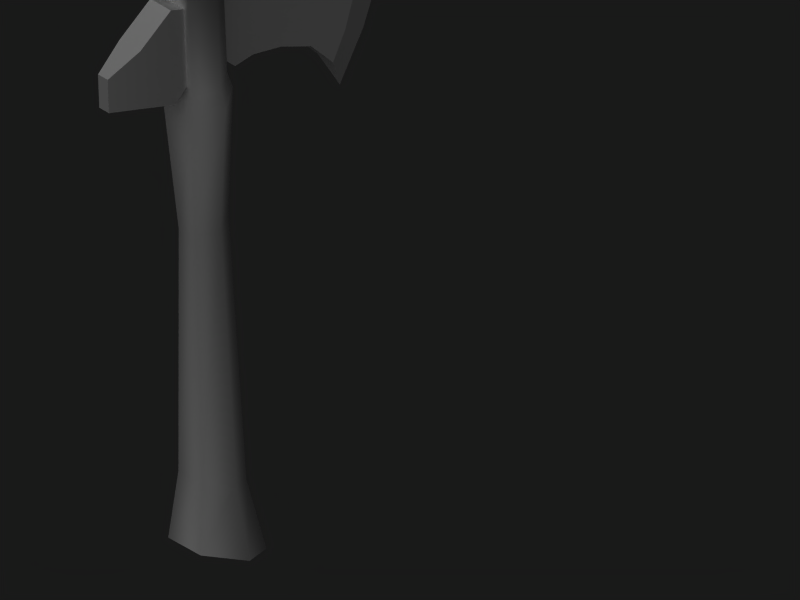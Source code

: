 # Source: stoneaxe1.blend  (saved by Blender 2.56.6; exported with 4.5.12 LTS)
import bpy
from mathutils import Matrix  # noqa: F401  (used for matrix-valued properties, if any)

bpy.ops.wm.read_factory_settings(use_empty=True)
scene = bpy.context.scene
scene.name = 'Scene'

# ---- collections
col_collection_1 = bpy.data.collections.new('Collection 1'); scene.collection.children.link(col_collection_1)

# ---- materials (node trees are filled in below, after node groups)
mat_axemat = bpy.data.materials.new('AxeMat')
mat_axemat.alpha_threshold = 0.0
mat_axemat.diffuse_color = (1.0, 1.0, 1.0, 1.0)
mat_axemat.roughness = 0.5
mat_axemat.specular_intensity = 0.2
mat_axemat.line_color = (0.0, 0.0, 0.0, 1.0)

# ---- material node trees

# ---- world
world_world = bpy.data.worlds.new('World'); scene.world = world_world
world_world.color = (0.1, 0.1, 0.1)
world_world.use_sun_shadow = False
world_world.sun_shadow_jitter_overblur = 0.0
world_world.cycles.sampling_method = 'MANUAL'
world_world.cycles.sample_map_resolution = 256

# ---- cameras
cam_camera_001 = bpy.data.cameras.new('Camera.001')
cam_camera_001.type = 'ORTHO'
cam_camera_001.passepartout_alpha = 0.2
cam_camera_001.clip_end = 100.0
cam_camera_001.lens = 35.0
cam_camera_001.ortho_scale = 0.75
cam_camera_001.show_passepartout = False
cam_camera_001.show_safe_areas = True
cam_camera_001.dof.focus_distance = 0.0
cam_camera_001.dof.aperture_fstop = 128.0

# ---- lights
light_lamp_001 = bpy.data.lights.new('Lamp.001', 'SUN')
light_lamp_001.transmission_factor = 0.0
light_lamp_001.angle = 1.571
light_lamp_001.energy = 1.0
light_lamp_001.shadow_buffer_clip_start = 0.5
light_lamp_001.shadow_soft_size = 1.0
light_lamp_001.shadow_cascade_max_distance = 1000.0
light_lamp_001.cycles.use_multiple_importance_sampling = False

# ---- meshes
me_plane_005 = bpy.data.meshes.new('Plane.005')
me_plane_005.from_pydata([(0.247, 0.5073, -1.396e-08), (0.2635, 0.445, -1.396e-08), (0.04193, 0.4879, 0.0109), (0.2672, 0.3878, -1.396e-08), (0.2549, 0.343, -1.396e-08), (0.2247, 0.35, -1.396e-08), (0.245, 0.3306, -1.396e-08), (0.224, 0.2863, -1.396e-08), (0.1894, 0.2381, -1.396e-08), (0.1718, 0.2814, 0.009773), (0.1436, 0.3191, 0.009773), (0.1033, 0.3442, 0.009773), (0.0657, 0.3585, 0.009773), (0.04026, 0.3609, 0.0109), (0.1901, 0.3104, 0.009773), (0.2091, 0.3592, 0.009773), (0.2116, 0.4026, 0.009773), (0.2048, 0.4511, 0.009773), (0.1912, 0.4928, 0.009773), (0.1113, 0.4829, 0.009773), (0.1113, 0.4829, -0.009772), (0.1912, 0.4928, -0.009772), (0.2048, 0.4511, -0.009772), (0.2116, 0.4026, -0.009772), (0.2091, 0.3592, -0.009772), (0.1901, 0.3104, -0.009772), (0.04026, 0.3609, -0.0109), (0.0657, 0.3585, -0.009772), (0.1033, 0.3442, -0.009772), (0.1436, 0.3191, -0.009772), (0.1718, 0.2814, -0.009772), (0.04193, 0.4879, -0.0109), (-0.04448, 0.4839, 0.01327), (-0.04448, 0.4839, -0.01327), (-0.04491, 0.3686, -0.01327), (-0.04491, 0.3686, 0.01327), (-0.08776, 0.4613, -0.01327), (-0.08776, 0.4613, 0.01327), (-0.08819, 0.3912, 0.01327), (-0.08819, 0.3912, -0.01327), (-0.1256, 0.4466, 0.006262), (-0.1256, 0.4466, -0.006261), (-0.1258, 0.4059, 0.006262), (-0.1258, 0.4059, -0.006261), (0.02586, 0.3781, 0.0109), (0.02621, 0.4727, 0.0109), (0.02621, 0.4727, -0.0109), (0.02586, 0.3781, -0.0109), (0.02638, 0.4858, 0.01369), (0.02548, 0.4858, -0.01564), (-0.0003668, 0.4858, -0.02952), (-0.02531, 0.4858, -0.01408), (-0.02441, 0.4858, 0.01524), (0.001432, 0.4858, 0.02913), (0.02638, 0.3645, 0.01369), (0.02548, 0.3645, -0.01564), (-0.0003668, 0.3645, -0.02952), (-0.02531, 0.3645, -0.01408), (-0.02441, 0.3645, 0.01524), (0.001432, 0.3645, 0.02913), (0.001586, 0.3442, 0.03418), (-0.02871, 0.3442, 0.0179), (-0.02976, 0.3442, -0.01647), (-0.0005216, 0.3442, -0.03457), (0.02977, 0.3442, -0.0183), (0.03083, 0.3442, 0.01608), (0.02397, 0.1906, 0.009873), (0.02315, 0.1906, -0.0114), (-0.000283, 0.1906, -0.02147), (-0.0229, 0.1906, -0.01027), (-0.02209, 0.1906, 0.011), (0.001348, 0.1906, 0.02107), (-0.001085, -0.1191, 0.02974), (-0.03179, -0.1022, 0.01557), (-0.03286, -0.1016, -0.01437), (-0.003221, -0.1179, -0.03014), (0.02749, -0.1348, -0.01596), (0.02856, -0.1354, 0.01398), (0.04638, -0.2286, 0.01885), (0.04478, -0.2277, -0.02138), (-0.001063, -0.2025, -0.04042), (-0.04531, -0.1781, -0.01924), (-0.04372, -0.179, 0.02098), (0.002127, -0.2042, 0.04002), (0.03364, 0.4946, 0.01759), (0.03249, 0.4946, -0.01998), (-0.0006196, 0.4946, -0.03777), (-0.03258, 0.4946, -0.01798), (-0.03143, 0.4946, 0.01958), (0.001684, 0.4946, 0.03737), (0.0285, 0.5392, 0.01488), (0.02753, 0.5391, -0.01697), (-0.0004407, 0.5366, -0.03205), (-0.02744, 0.5343, -0.01528), (-0.02646, 0.5344, 0.01657), (0.001506, 0.5368, 0.03166), (-0.02514, 0.3771, -0.0109), (-0.02479, 0.4717, -0.0109), (-0.02479, 0.4717, 0.0109), (-0.02514, 0.3771, 0.0109)], [], [(13, 2, 45, 44), (0, 18, 17, 1), (1, 17, 16, 3), (3, 16, 15, 4), (7, 14, 9, 8), (6, 15, 14, 7), (4, 15, 5), (5, 15, 6), (9, 14, 15, 10), (10, 15, 16, 11), (11, 16, 17, 12), (2, 13, 12, 19), (17, 18, 19, 12), (22, 27, 20, 21), (31, 20, 27, 26), (28, 27, 22, 23), (29, 28, 23, 24), (30, 29, 24, 25), (5, 6, 24), (4, 5, 24), (6, 7, 25, 24), (7, 8, 30, 25), (3, 4, 24, 23), (1, 3, 23, 22), (0, 1, 22, 21), (26, 47, 46, 31), (8, 9, 30), (9, 10, 29, 30), (10, 11, 28, 29), (11, 12, 27, 28), (12, 13, 26, 27), (0, 21, 18), (18, 21, 20, 19), (2, 19, 20, 31), (13, 44, 47, 26), (2, 31, 46, 45), (97, 33, 32, 98), (96, 99, 35, 34), (96, 34, 33, 97), (98, 32, 35, 99), (33, 36, 37, 32), (34, 35, 38, 39), (34, 39, 36, 33), (32, 37, 38, 35), (36, 41, 40, 37), (39, 38, 42, 43), (39, 43, 41, 36), (37, 40, 42, 38), (40, 41, 43, 42), (49, 55, 56, 50), (50, 56, 57, 51), (52, 58, 59, 53), (53, 59, 54, 48), (54, 59, 60, 65), (59, 58, 61, 60), (58, 57, 62, 61), (57, 56, 63, 62), (56, 55, 64, 63), (55, 54, 65, 64), (64, 65, 66, 67), (63, 64, 67, 68), (62, 63, 68, 69), (61, 62, 69, 70), (60, 61, 70, 71), (65, 60, 71, 66), (66, 71, 72, 77), (71, 70, 73, 72), (70, 69, 74, 73), (69, 68, 75, 74), (68, 67, 76, 75), (67, 66, 77, 76), (76, 77, 78, 79), (75, 76, 79, 80), (74, 75, 80, 81), (73, 74, 81, 82), (72, 73, 82, 83), (77, 72, 83, 78), (48, 49, 85, 84), (49, 50, 86, 85), (50, 51, 87, 86), (51, 52, 88, 87), (52, 53, 89, 88), (53, 48, 84, 89), (84, 85, 91, 90), (85, 86, 92, 91), (86, 87, 93, 92), (87, 88, 94, 93), (88, 89, 95, 94), (89, 84, 90, 95), (92, 93, 94, 95), (91, 92, 95, 90), (80, 83, 82, 81), (78, 83, 80, 79), (52, 98, 99, 58), (57, 58, 99, 96), (51, 57, 96, 97), (51, 97, 98, 52), (44, 45, 48, 54), (44, 54, 55, 47), (46, 47, 55, 49), (45, 46, 49, 48)])
me_plane_005.polygons.foreach_set('use_smooth', [True] * 101)
_k = set([(0, 1), (0, 18), (0, 21), (1, 3), (2, 19), (2, 31), (2, 45), (3, 4), (4, 5), (4, 15), (4, 24), (5, 6), (5, 15), (5, 24), (6, 7), (6, 15), (6, 24), (7, 8), (8, 9), (8, 30), (9, 10), (9, 14), (10, 11), (11, 12), (12, 13), (13, 26), (13, 44), (14, 15), (15, 16), (16, 17), (17, 18), (18, 19), (20, 21), (20, 31), (21, 22), (22, 23), (23, 24), (24, 25), (25, 30), (26, 27), (26, 47), (27, 28), (28, 29), (29, 30), (31, 46), (32, 33), (32, 37), (32, 98), (33, 36), (33, 97), (34, 35), (34, 39), (34, 96), (35, 38), (35, 99), (36, 41), (37, 40), (38, 42), (39, 43), (40, 41), (40, 42), (41, 43), (42, 43), (44, 45), (44, 47), (45, 46), (46, 47), (78, 79), (78, 83), (79, 80), (80, 81), (81, 82), (82, 83), (90, 91), (90, 95), (91, 92), (92, 93), (93, 94), (94, 95), (96, 97), (96, 99), (97, 98), (98, 99)])
me_plane_005.attributes.new('sharp_edge', 'BOOLEAN', 'EDGE').data.foreach_set('value', [ (min(e.vertices), max(e.vertices)) in _k for e in me_plane_005.edges])
_uv = me_plane_005.uv_layers.new(name='UVTex')
_uv.uv.foreach_set('vector', [0.2553, 0.3192, 0.311, 0.515, 0.2804, 0.4982, 0.2401, 0.3517, 0.6369, 0.4594, 0.5437, 0.46, 0.5474, 0.39, 0.6369, 0.3568, 0.6369, 0.3568, 0.5474, 0.39, 0.5382, 0.3119, 0.6199, 0.2672, 0.6199, 0.2672, 0.5382, 0.3119, 0.5168, 0.2449, 0.5847, 0.203, 0.5063, 0.125, 0.4648, 0.1783, 0.4241, 0.1423, 0.4325, 0.0675, 0.5585, 0.1821, 0.5168, 0.2449, 0.4648, 0.1783, 0.5063, 0.125, 0.5847, 0.203, 0.5168, 0.2449, 0.5401, 0.2215, 0.5401, 0.2215, 0.5168, 0.2449, 0.5585, 0.1821, 0.4241, 0.1423, 0.4648, 0.1783, 0.5168, 0.2449, 0.3976, 0.2118, 0.3976, 0.2118, 0.5168, 0.2449, 0.5382, 0.3119, 0.346, 0.2671, 0.346, 0.2671, 0.5382, 0.3119, 0.5474, 0.39, 0.2937, 0.305, 0.311, 0.515, 0.2553, 0.3192, 0.2937, 0.305, 0.4163, 0.4782, 0.5474, 0.39, 0.5437, 0.46, 0.4163, 0.4782, 0.2937, 0.305, 0.515, 0.5818, 0.3334, 0.7782, 0.3577, 0.5674, 0.4781, 0.5222, 0.2476, 0.5857, 0.3577, 0.5674, 0.3334, 0.7782, 0.2928, 0.7842, 0.3974, 0.7863, 0.3334, 0.7782, 0.515, 0.5818, 0.5445, 0.6547, 0.4692, 0.81, 0.3974, 0.7863, 0.5445, 0.6547, 0.5579, 0.7238, 0.5259, 0.8583, 0.4692, 0.81, 0.5579, 0.7238, 0.5443, 0.8072, 0.5895, 0.733, 0.6247, 0.7588, 0.5579, 0.7238, 0.6376, 0.7279, 0.5895, 0.733, 0.5579, 0.7238, 0.6247, 0.7588, 0.6063, 0.834, 0.5443, 0.8072, 0.5579, 0.7238, 0.6063, 0.834, 0.5692, 0.9198, 0.5259, 0.8583, 0.5443, 0.8072, 0.6376, 0.6547, 0.6376, 0.7279, 0.5579, 0.7238, 0.5445, 0.6547, 0.6094, 0.5679, 0.6376, 0.6547, 0.5445, 0.6547, 0.515, 0.5818, 0.5601, 0.4779, 0.6094, 0.5679, 0.515, 0.5818, 0.4781, 0.5222, 0.2928, 0.7842, 0.2639, 0.763, 0.2288, 0.6151, 0.2476, 0.5857, 0.6358, 0.9805, 0.5669, 0.9949, 0.567, 0.9661, 0.5669, 0.9949, 0.4976, 0.9949, 0.4976, 0.9661, 0.567, 0.9661, 0.4976, 0.9949, 0.4278, 0.9949, 0.4278, 0.9661, 0.4976, 0.9661, 0.4278, 0.9949, 0.3685, 0.9949, 0.3685, 0.9661, 0.4278, 0.9661, 0.3685, 0.9949, 0.3309, 0.9965, 0.3309, 0.9644, 0.3685, 0.9661, 0.6089, 0.9404, 0.5196, 0.9555, 0.5196, 0.9252, 0.5196, 0.9252, 0.5196, 0.9555, 0.395, 0.9555, 0.395, 0.9252, 0.2872, 0.9235, 0.395, 0.9252, 0.395, 0.9555, 0.2872, 0.9572, 0.3309, 0.9965, 0.2979, 0.9965, 0.2979, 0.9644, 0.3309, 0.9644, 0.2872, 0.9235, 0.2872, 0.9572, 0.2533, 0.9572, 0.2533, 0.9235, 0.1743, 0.9573, 0.1385, 0.9609, 0.1385, 0.9198, 0.1743, 0.9235, 0.2229, 0.9644, 0.2229, 0.9965, 0.1912, 1.0, 0.1912, 0.9609, 0.1846, 0.7838, 0.1566, 0.8046, 0.1139, 0.6243, 0.1495, 0.6358, 0.2009, 0.5182, 0.1752, 0.5454, 0.126, 0.3667, 0.1606, 0.3715, 0.1385, 0.9609, 0.06288, 0.9609, 0.06288, 0.9198, 0.1385, 0.9198, 0.1912, 0.9609, 0.1912, 1.0, 0.1193, 1.0, 0.1193, 0.9609, 0.1566, 0.8046, 0.0804, 0.7856, 0.05472, 0.6759, 0.1139, 0.6243, 0.1752, 0.5454, 0.0985, 0.5286, 0.0683, 0.42, 0.126, 0.3667, 0.06288, 0.9609, 0.0, 0.9501, 1.154e-08, 0.9307, 0.06288, 0.9198, 0.1193, 0.9609, 0.1193, 1.0, 0.05986, 0.9897, 0.05986, 0.9712, 0.0804, 0.7856, 0.01493, 0.777, 0.0, 0.7133, 0.05472, 0.6759, 0.0985, 0.5286, 0.03252, 0.522, 0.015, 0.459, 0.0683, 0.42, 0.0, 0.9897, 0.0, 0.9712, 0.05986, 0.9712, 0.05986, 0.9897, 0.8106, 0.9292, 0.8045, 0.7765, 0.8526, 0.7753, 0.8567, 0.9281, 0.8567, 0.9281, 0.8526, 0.7753, 0.9008, 0.7741, 0.9029, 0.9278, 0.6718, 0.9359, 0.6592, 0.7801, 0.7074, 0.7785, 0.7183, 0.9334, 0.7183, 0.9334, 0.7074, 0.7785, 0.7558, 0.7774, 0.765, 0.9311, 0.7558, 0.7774, 0.7074, 0.7785, 0.7061, 0.7535, 0.7553, 0.753, 0.7074, 0.7785, 0.6592, 0.7801, 0.6541, 0.7526, 0.7061, 0.7535, 0.949, 0.7732, 0.9008, 0.7741, 0.9008, 0.7491, 0.9522, 0.7464, 0.9008, 0.7741, 0.8526, 0.7753, 0.852, 0.7513, 0.9008, 0.7491, 0.8526, 0.7753, 0.8045, 0.7765, 0.8039, 0.7523, 0.852, 0.7513, 0.8045, 0.7765, 0.7558, 0.7774, 0.7553, 0.753, 0.8039, 0.7523, 0.8039, 0.7523, 0.7553, 0.753, 0.7606, 0.5695, 0.7957, 0.5693, 0.852, 0.7513, 0.8039, 0.7523, 0.7957, 0.5693, 0.8376, 0.5686, 0.9008, 0.7491, 0.852, 0.7513, 0.8376, 0.5686, 0.8786, 0.5676, 0.9522, 0.7464, 0.9008, 0.7491, 0.8786, 0.5676, 0.9125, 0.5668, 0.7061, 0.7535, 0.6541, 0.7526, 0.6782, 0.5693, 0.7193, 0.5696, 0.7553, 0.753, 0.7061, 0.7535, 0.7193, 0.5696, 0.7606, 0.5695, 0.7606, 0.5695, 0.7193, 0.5696, 0.6852, 0.1601, 0.7399, 0.1336, 0.7193, 0.5696, 0.6782, 0.5693, 0.6341, 0.1883, 0.6852, 0.1601, 0.9125, 0.5668, 0.8786, 0.5676, 0.9046, 0.1831, 0.9527, 0.189, 0.8786, 0.5676, 0.8376, 0.5686, 0.8502, 0.1579, 0.9046, 0.1831, 0.8376, 0.5686, 0.7957, 0.5693, 0.7925, 0.1333, 0.8502, 0.1579, 0.7957, 0.5693, 0.7606, 0.5695, 0.7399, 0.1336, 0.7925, 0.1333, 0.7925, 0.1333, 0.7399, 0.1336, 0.7283, 0.01018, 0.7917, 0.01018, 0.8502, 0.1579, 0.7925, 0.1333, 0.7917, 0.01018, 0.8638, 0.04981, 0.9046, 0.1831, 0.8502, 0.1579, 0.8638, 0.04981, 0.9333, 0.08896, 0.9527, 0.189, 0.9046, 0.1831, 0.9333, 0.08896, 0.9928, 0.1013, 0.6852, 0.1601, 0.6341, 0.1883, 0.5943, 0.09827, 0.6604, 0.05298, 0.7399, 0.1336, 0.6852, 0.1601, 0.6604, 0.05298, 0.7283, 0.01018, 0.765, 0.9311, 0.8106, 0.9292, 0.8111, 0.941, 0.7657, 0.9431, 0.8106, 0.9292, 0.8567, 0.9281, 0.8565, 0.94, 0.8111, 0.941, 0.8567, 0.9281, 0.9029, 0.9278, 0.9026, 0.9399, 0.8565, 0.94, 0.9029, 0.9278, 0.9481, 0.9283, 0.9526, 0.9421, 0.9026, 0.9399, 0.6718, 0.9359, 0.7183, 0.9334, 0.7192, 0.9457, 0.6684, 0.9503, 0.7183, 0.9334, 0.765, 0.9311, 0.7657, 0.9431, 0.7192, 0.9457, 0.7657, 0.9431, 0.8111, 0.941, 0.8136, 0.9859, 0.7703, 0.9887, 0.8111, 0.941, 0.8565, 0.94, 0.8566, 0.9825, 0.8136, 0.9859, 0.8565, 0.94, 0.9026, 0.9399, 0.8997, 0.9809, 0.8566, 0.9825, 0.9026, 0.9399, 0.9526, 0.9421, 0.9431, 0.9845, 0.8997, 0.9809, 0.6684, 0.9503, 0.7192, 0.9457, 0.7262, 0.9897, 0.6817, 0.993, 0.7192, 0.9457, 0.7657, 0.9431, 0.7703, 0.9887, 0.7262, 0.9897, 0.2811, 0.1383, 0.3115, 0.191, 0.2811, 0.2436, 0.2203, 0.2436, 0.2203, 0.1383, 0.2811, 0.1383, 0.2203, 0.2436, 0.1898, 0.191, 0.04541, 0.2305, 0.1898, 0.2305, 0.1515, 0.3227, 0.07927, 0.3227, 0.156, 0.1383, 0.1898, 0.2305, 0.04541, 0.2305, 0.08378, 0.1383, 0.9481, 0.9283, 0.9419, 0.9105, 0.942, 0.7896, 0.949, 0.7732, 0.9008, 0.7741, 0.949, 0.7732, 0.942, 0.7896, 0.9063, 0.7899, 0.9029, 0.9278, 0.9008, 0.7741, 0.9063, 0.7899, 0.9074, 0.9103, 0.9029, 0.9278, 0.9074, 0.9103, 0.9419, 0.9105, 0.9481, 0.9283, 0.7615, 0.7947, 0.768, 0.9145, 0.765, 0.9311, 0.7558, 0.7774, 0.7615, 0.7947, 0.7558, 0.7774, 0.8045, 0.7765, 0.7971, 0.7938, 0.8026, 0.9132, 0.7971, 0.7938, 0.8045, 0.7765, 0.8106, 0.9292, 0.768, 0.9145, 0.8026, 0.9132, 0.8106, 0.9292, 0.765, 0.9311])
me_plane_005.materials.append(mat_axemat)
me_plane_005.use_remesh_preserve_volume = False
me_plane_005.use_remesh_preserve_attributes = False
me_plane_005.use_mirror_vertex_groups = False
me_plane_005.update()

# ---- objects
ob_stoneaxe = bpy.data.objects.new('StoneAxe', me_plane_005)
ob_camera = bpy.data.objects.new('Camera', cam_camera_001)
ob_lamp = bpy.data.objects.new('Lamp', light_lamp_001)

# ---- transforms, parenting, visibility, modifiers, constraints
ob_stoneaxe.location = (0.0, 0.0, 0.0)
ob_stoneaxe.rotation_euler = (1.571, 2.22e-16, 1.571)
ob_stoneaxe.lock_rotations_4d = False
ob_stoneaxe.empty_display_type = 'ARROWS'
ob_stoneaxe.lineart.crease_threshold = 0.0
_m = ob_stoneaxe.modifiers.new('EdgeSplit', 'EDGE_SPLIT')
_m.use_edge_angle = False
ob_camera.location = (4.164, -3.944, 4.877)
ob_camera.rotation_euler = (0.874, 0.03281, 0.7535)
ob_camera.lock_rotations_4d = False
ob_camera.empty_display_type = 'ARROWS'
ob_camera.lineart.crease_threshold = 0.0
ob_lamp.location = (2.5, -5.0, 7.5)
ob_lamp.rotation_euler = (0.4847, 0.4381, -0.2138)
ob_lamp.lock_rotations_4d = False
ob_lamp.empty_display_type = 'ARROWS'
ob_lamp.lineart.crease_threshold = 0.0

# ---- collection membership
col_collection_1.objects.link(ob_stoneaxe)
col_collection_1.objects.link(ob_camera)
col_collection_1.objects.link(ob_lamp)

# ---- scene / render settings (as saved in the file)
scene.camera = ob_camera
scene.frame_start = 1; scene.frame_end = 250; scene.frame_set(1)
scene.render.engine = 'BLENDER_EEVEE_NEXT'
scene.render.image_settings.color_mode = 'RGB'
scene.render.image_settings.compression = 90
scene.render.resolution_x = 800
scene.render.resolution_y = 600
scene.render.resolution_percentage = 50
scene.render.pixel_aspect_x = 100.0
scene.render.pixel_aspect_y = 100.0
scene.render.fps = 25
scene.render.dither_intensity = 0.0
scene.render.use_compositing = False
scene.render.use_sequencer = False
scene.render.use_bake_selected_to_active = True
scene.render.bake_margin = 8
scene.render.bake_bias = 0.07
scene.render.use_stamp_time = False
scene.render.use_stamp_date = False
scene.render.use_stamp_frame = False
scene.render.use_stamp_camera = False
scene.render.use_stamp_scene = False
scene.render.use_stamp_filename = False
scene.render.use_stamp_render_time = False
scene.render.stamp_font_size = 0
scene.cycles.use_denoising = False
scene.cycles.samples = 10
scene.cycles.sampling_pattern = 'TABULATED_SOBOL'
scene.cycles.light_sampling_threshold = 0.0
scene.cycles.use_adaptive_sampling = False
scene.cycles.use_light_tree = False
scene.cycles.blur_glossy = 0.0
scene.cycles.volume_bounces = 1
scene.cycles.pixel_filter_type = 'GAUSSIAN'
scene.cycles.sample_clamp_indirect = 0.0
scene.view_settings.view_transform = 'Raw'
bpy.context.view_layer.update()

